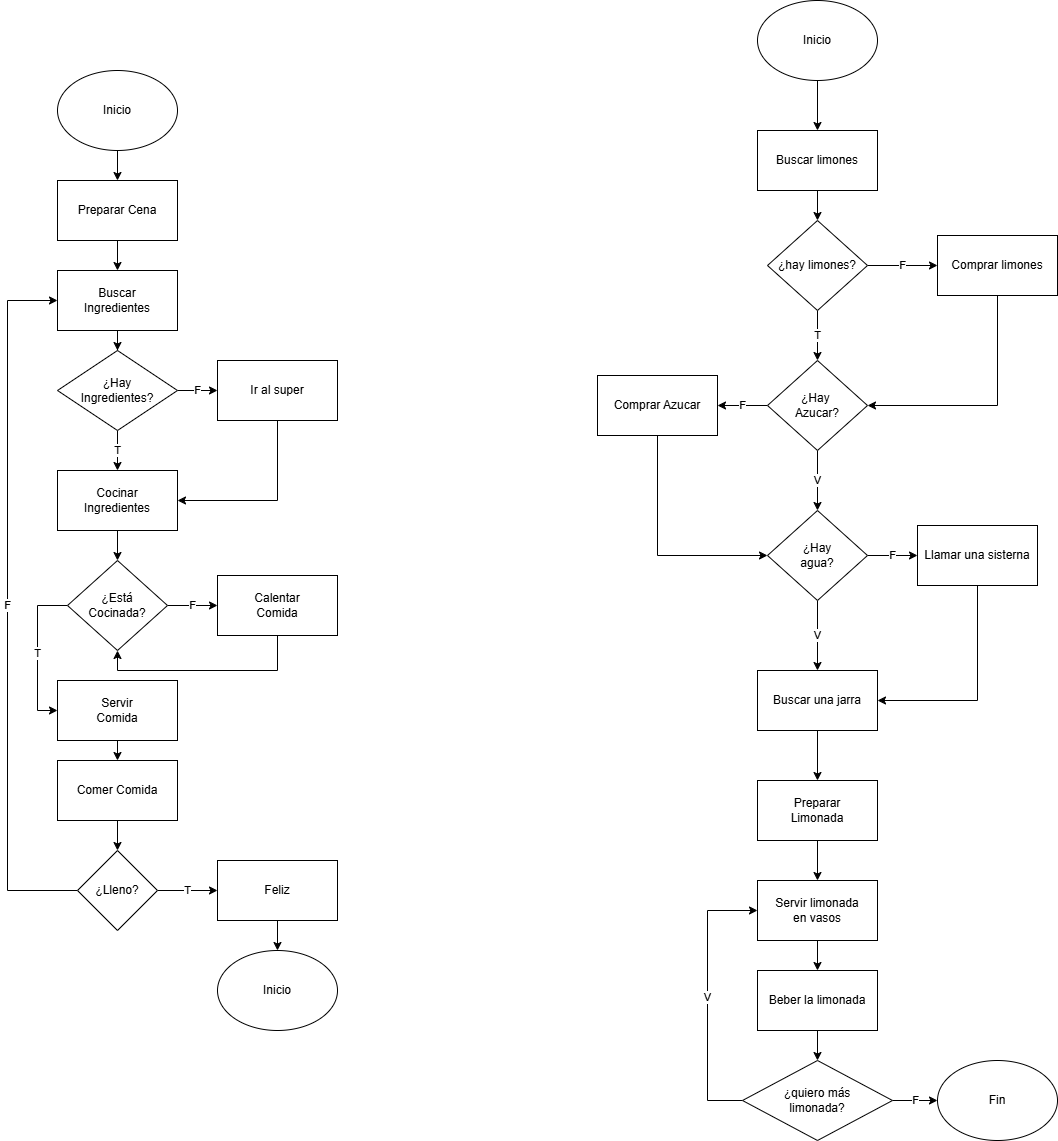

The diagram above was exported from draw.io. Its source (the exported page's mxGraphModel, read from the mxfile embedded in the PNG):
<mxGraphModel dx="1434" dy="1959" grid="1" gridSize="10" guides="1" tooltips="1" connect="1" arrows="1" fold="1" page="1" pageScale="1" pageWidth="827" pageHeight="1169" math="0" shadow="0">
  <root>
    <mxCell id="0" />
    <mxCell id="1" parent="0" />
    <mxCell id="I0EjVSDtgOrj4DoW6K94-7" style="edgeStyle=orthogonalEdgeStyle;rounded=0;orthogonalLoop=1;jettySize=auto;html=1;entryX=0.5;entryY=0;entryDx=0;entryDy=0;" parent="1" source="I0EjVSDtgOrj4DoW6K94-19" target="I0EjVSDtgOrj4DoW6K94-2" edge="1">
      <mxGeometry relative="1" as="geometry" />
    </mxCell>
    <mxCell id="I0EjVSDtgOrj4DoW6K94-1" value="Preparar Cena" style="rounded=0;whiteSpace=wrap;html=1;" parent="1" vertex="1">
      <mxGeometry x="100" y="40" width="120" height="60" as="geometry" />
    </mxCell>
    <mxCell id="I0EjVSDtgOrj4DoW6K94-5" value="T" style="edgeStyle=orthogonalEdgeStyle;rounded=0;orthogonalLoop=1;jettySize=auto;html=1;" parent="1" source="I0EjVSDtgOrj4DoW6K94-2" target="I0EjVSDtgOrj4DoW6K94-3" edge="1">
      <mxGeometry relative="1" as="geometry" />
    </mxCell>
    <mxCell id="I0EjVSDtgOrj4DoW6K94-6" value="F" style="edgeStyle=orthogonalEdgeStyle;rounded=0;orthogonalLoop=1;jettySize=auto;html=1;entryX=0;entryY=0.5;entryDx=0;entryDy=0;" parent="1" source="I0EjVSDtgOrj4DoW6K94-2" target="I0EjVSDtgOrj4DoW6K94-4" edge="1">
      <mxGeometry relative="1" as="geometry" />
    </mxCell>
    <mxCell id="I0EjVSDtgOrj4DoW6K94-2" value="¿Hay&lt;div&gt;Ingredientes?&lt;/div&gt;" style="rhombus;whiteSpace=wrap;html=1;" parent="1" vertex="1">
      <mxGeometry x="100" y="210" width="120" height="80" as="geometry" />
    </mxCell>
    <mxCell id="I0EjVSDtgOrj4DoW6K94-10" style="edgeStyle=orthogonalEdgeStyle;rounded=0;orthogonalLoop=1;jettySize=auto;html=1;exitX=0.5;exitY=1;exitDx=0;exitDy=0;entryX=0.5;entryY=0;entryDx=0;entryDy=0;" parent="1" source="I0EjVSDtgOrj4DoW6K94-3" target="I0EjVSDtgOrj4DoW6K94-9" edge="1">
      <mxGeometry relative="1" as="geometry" />
    </mxCell>
    <mxCell id="I0EjVSDtgOrj4DoW6K94-3" value="Cocinar&lt;div&gt;Ingredientes&lt;/div&gt;" style="rounded=0;whiteSpace=wrap;html=1;" parent="1" vertex="1">
      <mxGeometry x="100" y="330" width="120" height="60" as="geometry" />
    </mxCell>
    <mxCell id="I0EjVSDtgOrj4DoW6K94-8" style="edgeStyle=orthogonalEdgeStyle;rounded=0;orthogonalLoop=1;jettySize=auto;html=1;exitX=0.5;exitY=1;exitDx=0;exitDy=0;entryX=1;entryY=0.5;entryDx=0;entryDy=0;" parent="1" source="I0EjVSDtgOrj4DoW6K94-4" target="I0EjVSDtgOrj4DoW6K94-3" edge="1">
      <mxGeometry relative="1" as="geometry" />
    </mxCell>
    <mxCell id="I0EjVSDtgOrj4DoW6K94-4" value="Ir al super" style="rounded=0;whiteSpace=wrap;html=1;" parent="1" vertex="1">
      <mxGeometry x="260" y="220" width="120" height="60" as="geometry" />
    </mxCell>
    <mxCell id="I0EjVSDtgOrj4DoW6K94-12" value="F" style="edgeStyle=orthogonalEdgeStyle;rounded=0;orthogonalLoop=1;jettySize=auto;html=1;" parent="1" source="I0EjVSDtgOrj4DoW6K94-9" target="I0EjVSDtgOrj4DoW6K94-11" edge="1">
      <mxGeometry relative="1" as="geometry" />
    </mxCell>
    <mxCell id="I0EjVSDtgOrj4DoW6K94-16" value="T" style="edgeStyle=orthogonalEdgeStyle;rounded=0;orthogonalLoop=1;jettySize=auto;html=1;exitX=0;exitY=0.5;exitDx=0;exitDy=0;entryX=0;entryY=0.5;entryDx=0;entryDy=0;" parent="1" source="I0EjVSDtgOrj4DoW6K94-9" target="I0EjVSDtgOrj4DoW6K94-13" edge="1">
      <mxGeometry relative="1" as="geometry">
        <Array as="points">
          <mxPoint x="80" y="465" />
          <mxPoint x="80" y="570" />
        </Array>
      </mxGeometry>
    </mxCell>
    <mxCell id="I0EjVSDtgOrj4DoW6K94-9" value="¿Está&lt;div&gt;Cocinada?&lt;/div&gt;" style="rhombus;whiteSpace=wrap;html=1;" parent="1" vertex="1">
      <mxGeometry x="110" y="420" width="100" height="90" as="geometry" />
    </mxCell>
    <mxCell id="I0EjVSDtgOrj4DoW6K94-15" style="edgeStyle=orthogonalEdgeStyle;rounded=0;orthogonalLoop=1;jettySize=auto;html=1;exitX=0.5;exitY=1;exitDx=0;exitDy=0;entryX=0.5;entryY=1;entryDx=0;entryDy=0;" parent="1" source="I0EjVSDtgOrj4DoW6K94-11" target="I0EjVSDtgOrj4DoW6K94-9" edge="1">
      <mxGeometry relative="1" as="geometry" />
    </mxCell>
    <mxCell id="I0EjVSDtgOrj4DoW6K94-11" value="Calentar&lt;div&gt;Comida&lt;/div&gt;" style="rounded=0;whiteSpace=wrap;html=1;" parent="1" vertex="1">
      <mxGeometry x="260" y="435" width="120" height="60" as="geometry" />
    </mxCell>
    <mxCell id="I0EjVSDtgOrj4DoW6K94-18" style="edgeStyle=orthogonalEdgeStyle;rounded=0;orthogonalLoop=1;jettySize=auto;html=1;exitX=0.5;exitY=1;exitDx=0;exitDy=0;entryX=0.5;entryY=0;entryDx=0;entryDy=0;" parent="1" source="I0EjVSDtgOrj4DoW6K94-13" target="I0EjVSDtgOrj4DoW6K94-17" edge="1">
      <mxGeometry relative="1" as="geometry" />
    </mxCell>
    <mxCell id="I0EjVSDtgOrj4DoW6K94-13" value="Servir&lt;div&gt;Comida&lt;/div&gt;" style="rounded=0;whiteSpace=wrap;html=1;" parent="1" vertex="1">
      <mxGeometry x="100" y="540" width="120" height="60" as="geometry" />
    </mxCell>
    <mxCell id="I0EjVSDtgOrj4DoW6K94-22" style="edgeStyle=orthogonalEdgeStyle;rounded=0;orthogonalLoop=1;jettySize=auto;html=1;entryX=0.5;entryY=0;entryDx=0;entryDy=0;" parent="1" source="I0EjVSDtgOrj4DoW6K94-17" target="I0EjVSDtgOrj4DoW6K94-21" edge="1">
      <mxGeometry relative="1" as="geometry" />
    </mxCell>
    <mxCell id="I0EjVSDtgOrj4DoW6K94-17" value="Comer Comida" style="rounded=0;whiteSpace=wrap;html=1;" parent="1" vertex="1">
      <mxGeometry x="100" y="620" width="120" height="60" as="geometry" />
    </mxCell>
    <mxCell id="I0EjVSDtgOrj4DoW6K94-20" value="" style="edgeStyle=orthogonalEdgeStyle;rounded=0;orthogonalLoop=1;jettySize=auto;html=1;entryX=0.5;entryY=0;entryDx=0;entryDy=0;" parent="1" source="I0EjVSDtgOrj4DoW6K94-1" target="I0EjVSDtgOrj4DoW6K94-19" edge="1">
      <mxGeometry relative="1" as="geometry">
        <mxPoint x="160" y="120" as="sourcePoint" />
        <mxPoint x="160" y="210" as="targetPoint" />
      </mxGeometry>
    </mxCell>
    <mxCell id="I0EjVSDtgOrj4DoW6K94-19" value="Buscar&lt;div&gt;Ingredientes&lt;/div&gt;" style="rounded=0;whiteSpace=wrap;html=1;" parent="1" vertex="1">
      <mxGeometry x="100" y="130" width="120" height="60" as="geometry" />
    </mxCell>
    <mxCell id="I0EjVSDtgOrj4DoW6K94-24" value="T" style="edgeStyle=orthogonalEdgeStyle;rounded=0;orthogonalLoop=1;jettySize=auto;html=1;exitX=1;exitY=0.5;exitDx=0;exitDy=0;entryX=0;entryY=0.5;entryDx=0;entryDy=0;" parent="1" source="I0EjVSDtgOrj4DoW6K94-21" target="I0EjVSDtgOrj4DoW6K94-23" edge="1">
      <mxGeometry relative="1" as="geometry" />
    </mxCell>
    <mxCell id="I0EjVSDtgOrj4DoW6K94-25" value="F" style="edgeStyle=orthogonalEdgeStyle;rounded=0;orthogonalLoop=1;jettySize=auto;html=1;exitX=0;exitY=0.5;exitDx=0;exitDy=0;entryX=0;entryY=0.5;entryDx=0;entryDy=0;" parent="1" source="I0EjVSDtgOrj4DoW6K94-21" target="I0EjVSDtgOrj4DoW6K94-19" edge="1">
      <mxGeometry relative="1" as="geometry">
        <Array as="points">
          <mxPoint x="50" y="750" />
          <mxPoint x="50" y="160" />
        </Array>
      </mxGeometry>
    </mxCell>
    <mxCell id="I0EjVSDtgOrj4DoW6K94-21" value="¿Lleno?" style="rhombus;whiteSpace=wrap;html=1;" parent="1" vertex="1">
      <mxGeometry x="120" y="710" width="80" height="80" as="geometry" />
    </mxCell>
    <mxCell id="I0EjVSDtgOrj4DoW6K94-29" style="edgeStyle=orthogonalEdgeStyle;rounded=0;orthogonalLoop=1;jettySize=auto;html=1;exitX=0.5;exitY=1;exitDx=0;exitDy=0;entryX=0.5;entryY=0;entryDx=0;entryDy=0;" parent="1" source="I0EjVSDtgOrj4DoW6K94-23" target="I0EjVSDtgOrj4DoW6K94-28" edge="1">
      <mxGeometry relative="1" as="geometry" />
    </mxCell>
    <mxCell id="I0EjVSDtgOrj4DoW6K94-23" value="Feliz" style="rounded=0;whiteSpace=wrap;html=1;" parent="1" vertex="1">
      <mxGeometry x="260" y="720" width="120" height="60" as="geometry" />
    </mxCell>
    <mxCell id="I0EjVSDtgOrj4DoW6K94-27" style="edgeStyle=orthogonalEdgeStyle;rounded=0;orthogonalLoop=1;jettySize=auto;html=1;exitX=0.5;exitY=1;exitDx=0;exitDy=0;entryX=0.5;entryY=0;entryDx=0;entryDy=0;" parent="1" source="I0EjVSDtgOrj4DoW6K94-26" target="I0EjVSDtgOrj4DoW6K94-1" edge="1">
      <mxGeometry relative="1" as="geometry" />
    </mxCell>
    <mxCell id="I0EjVSDtgOrj4DoW6K94-26" value="Inicio" style="ellipse;whiteSpace=wrap;html=1;" parent="1" vertex="1">
      <mxGeometry x="100" y="-70" width="120" height="80" as="geometry" />
    </mxCell>
    <mxCell id="I0EjVSDtgOrj4DoW6K94-28" value="Inicio" style="ellipse;whiteSpace=wrap;html=1;" parent="1" vertex="1">
      <mxGeometry x="260" y="810" width="120" height="80" as="geometry" />
    </mxCell>
    <mxCell id="I0EjVSDtgOrj4DoW6K94-33" style="edgeStyle=orthogonalEdgeStyle;rounded=0;orthogonalLoop=1;jettySize=auto;html=1;exitX=0.5;exitY=1;exitDx=0;exitDy=0;entryX=0.5;entryY=0;entryDx=0;entryDy=0;" parent="1" source="I0EjVSDtgOrj4DoW6K94-30" target="I0EjVSDtgOrj4DoW6K94-32" edge="1">
      <mxGeometry relative="1" as="geometry" />
    </mxCell>
    <mxCell id="I0EjVSDtgOrj4DoW6K94-30" value="Inicio" style="ellipse;whiteSpace=wrap;html=1;" parent="1" vertex="1">
      <mxGeometry x="800" y="-140" width="120" height="80" as="geometry" />
    </mxCell>
    <mxCell id="I0EjVSDtgOrj4DoW6K94-31" value="Fin" style="ellipse;whiteSpace=wrap;html=1;" parent="1" vertex="1">
      <mxGeometry x="980" y="920" width="120" height="80" as="geometry" />
    </mxCell>
    <mxCell id="I0EjVSDtgOrj4DoW6K94-35" style="edgeStyle=orthogonalEdgeStyle;rounded=0;orthogonalLoop=1;jettySize=auto;html=1;exitX=0.5;exitY=1;exitDx=0;exitDy=0;" parent="1" source="I0EjVSDtgOrj4DoW6K94-32" target="I0EjVSDtgOrj4DoW6K94-34" edge="1">
      <mxGeometry relative="1" as="geometry" />
    </mxCell>
    <mxCell id="I0EjVSDtgOrj4DoW6K94-32" value="Buscar limones" style="rounded=0;whiteSpace=wrap;html=1;" parent="1" vertex="1">
      <mxGeometry x="800" y="-10" width="120" height="60" as="geometry" />
    </mxCell>
    <mxCell id="I0EjVSDtgOrj4DoW6K94-38" value="F" style="edgeStyle=orthogonalEdgeStyle;rounded=0;orthogonalLoop=1;jettySize=auto;html=1;exitX=1;exitY=0.5;exitDx=0;exitDy=0;entryX=0;entryY=0.5;entryDx=0;entryDy=0;" parent="1" source="I0EjVSDtgOrj4DoW6K94-34" target="I0EjVSDtgOrj4DoW6K94-37" edge="1">
      <mxGeometry relative="1" as="geometry" />
    </mxCell>
    <mxCell id="I0EjVSDtgOrj4DoW6K94-39" value="T" style="edgeStyle=orthogonalEdgeStyle;rounded=0;orthogonalLoop=1;jettySize=auto;html=1;exitX=0.5;exitY=1;exitDx=0;exitDy=0;entryX=0.5;entryY=0;entryDx=0;entryDy=0;" parent="1" source="I0EjVSDtgOrj4DoW6K94-34" target="I0EjVSDtgOrj4DoW6K94-40" edge="1">
      <mxGeometry relative="1" as="geometry">
        <mxPoint x="860" y="230" as="targetPoint" />
      </mxGeometry>
    </mxCell>
    <mxCell id="I0EjVSDtgOrj4DoW6K94-34" value="¿hay limones?" style="rhombus;whiteSpace=wrap;html=1;" parent="1" vertex="1">
      <mxGeometry x="810" y="80" width="100" height="90" as="geometry" />
    </mxCell>
    <mxCell id="I0EjVSDtgOrj4DoW6K94-41" style="edgeStyle=orthogonalEdgeStyle;rounded=0;orthogonalLoop=1;jettySize=auto;html=1;exitX=0.5;exitY=1;exitDx=0;exitDy=0;entryX=1;entryY=0.5;entryDx=0;entryDy=0;" parent="1" source="I0EjVSDtgOrj4DoW6K94-37" target="I0EjVSDtgOrj4DoW6K94-40" edge="1">
      <mxGeometry relative="1" as="geometry" />
    </mxCell>
    <mxCell id="I0EjVSDtgOrj4DoW6K94-37" value="Comprar limones" style="rounded=0;whiteSpace=wrap;html=1;" parent="1" vertex="1">
      <mxGeometry x="980" y="95" width="120" height="60" as="geometry" />
    </mxCell>
    <mxCell id="I0EjVSDtgOrj4DoW6K94-44" value="F" style="edgeStyle=orthogonalEdgeStyle;rounded=0;orthogonalLoop=1;jettySize=auto;html=1;" parent="1" source="I0EjVSDtgOrj4DoW6K94-40" target="I0EjVSDtgOrj4DoW6K94-42" edge="1">
      <mxGeometry relative="1" as="geometry" />
    </mxCell>
    <mxCell id="I0EjVSDtgOrj4DoW6K94-46" value="V" style="edgeStyle=orthogonalEdgeStyle;rounded=0;orthogonalLoop=1;jettySize=auto;html=1;exitX=0.5;exitY=1;exitDx=0;exitDy=0;entryX=0.5;entryY=0;entryDx=0;entryDy=0;" parent="1" source="I0EjVSDtgOrj4DoW6K94-40" target="I0EjVSDtgOrj4DoW6K94-45" edge="1">
      <mxGeometry relative="1" as="geometry" />
    </mxCell>
    <mxCell id="I0EjVSDtgOrj4DoW6K94-40" value="¿Hay&amp;nbsp;&lt;div&gt;Azucar?&lt;/div&gt;" style="rhombus;whiteSpace=wrap;html=1;" parent="1" vertex="1">
      <mxGeometry x="810" y="220" width="100" height="90" as="geometry" />
    </mxCell>
    <mxCell id="I0EjVSDtgOrj4DoW6K94-47" style="edgeStyle=orthogonalEdgeStyle;rounded=0;orthogonalLoop=1;jettySize=auto;html=1;exitX=0.5;exitY=1;exitDx=0;exitDy=0;entryX=0;entryY=0.5;entryDx=0;entryDy=0;" parent="1" source="I0EjVSDtgOrj4DoW6K94-42" target="I0EjVSDtgOrj4DoW6K94-45" edge="1">
      <mxGeometry relative="1" as="geometry" />
    </mxCell>
    <mxCell id="I0EjVSDtgOrj4DoW6K94-42" value="Comprar Azucar" style="rounded=0;whiteSpace=wrap;html=1;" parent="1" vertex="1">
      <mxGeometry x="640" y="235" width="120" height="60" as="geometry" />
    </mxCell>
    <mxCell id="I0EjVSDtgOrj4DoW6K94-51" style="edgeStyle=orthogonalEdgeStyle;rounded=0;orthogonalLoop=1;jettySize=auto;html=1;exitX=0.5;exitY=1;exitDx=0;exitDy=0;entryX=1;entryY=0.5;entryDx=0;entryDy=0;" parent="1" source="I0EjVSDtgOrj4DoW6K94-43" target="I0EjVSDtgOrj4DoW6K94-52" edge="1">
      <mxGeometry relative="1" as="geometry">
        <mxPoint x="920" y="550" as="targetPoint" />
      </mxGeometry>
    </mxCell>
    <mxCell id="I0EjVSDtgOrj4DoW6K94-43" value="Llamar una sisterna" style="rounded=0;whiteSpace=wrap;html=1;" parent="1" vertex="1">
      <mxGeometry x="960" y="385" width="120" height="60" as="geometry" />
    </mxCell>
    <mxCell id="I0EjVSDtgOrj4DoW6K94-48" value="F" style="edgeStyle=orthogonalEdgeStyle;rounded=0;orthogonalLoop=1;jettySize=auto;html=1;exitX=1;exitY=0.5;exitDx=0;exitDy=0;entryX=0;entryY=0.5;entryDx=0;entryDy=0;" parent="1" source="I0EjVSDtgOrj4DoW6K94-45" target="I0EjVSDtgOrj4DoW6K94-43" edge="1">
      <mxGeometry relative="1" as="geometry" />
    </mxCell>
    <mxCell id="I0EjVSDtgOrj4DoW6K94-50" value="V" style="edgeStyle=orthogonalEdgeStyle;rounded=0;orthogonalLoop=1;jettySize=auto;html=1;entryX=0.5;entryY=0;entryDx=0;entryDy=0;" parent="1" source="I0EjVSDtgOrj4DoW6K94-45" target="I0EjVSDtgOrj4DoW6K94-52" edge="1">
      <mxGeometry relative="1" as="geometry">
        <mxPoint x="860" y="520" as="targetPoint" />
      </mxGeometry>
    </mxCell>
    <mxCell id="I0EjVSDtgOrj4DoW6K94-45" value="¿Hay&lt;div&gt;agua?&lt;/div&gt;" style="rhombus;whiteSpace=wrap;html=1;" parent="1" vertex="1">
      <mxGeometry x="810" y="370" width="100" height="90" as="geometry" />
    </mxCell>
    <mxCell id="I0EjVSDtgOrj4DoW6K94-54" value="" style="edgeStyle=orthogonalEdgeStyle;rounded=0;orthogonalLoop=1;jettySize=auto;html=1;" parent="1" source="I0EjVSDtgOrj4DoW6K94-52" target="I0EjVSDtgOrj4DoW6K94-53" edge="1">
      <mxGeometry relative="1" as="geometry" />
    </mxCell>
    <mxCell id="I0EjVSDtgOrj4DoW6K94-52" value="Buscar una jarra" style="rounded=0;whiteSpace=wrap;html=1;" parent="1" vertex="1">
      <mxGeometry x="800" y="530" width="120" height="60" as="geometry" />
    </mxCell>
    <mxCell id="I0EjVSDtgOrj4DoW6K94-56" value="" style="edgeStyle=orthogonalEdgeStyle;rounded=0;orthogonalLoop=1;jettySize=auto;html=1;" parent="1" source="I0EjVSDtgOrj4DoW6K94-53" target="I0EjVSDtgOrj4DoW6K94-55" edge="1">
      <mxGeometry relative="1" as="geometry" />
    </mxCell>
    <mxCell id="I0EjVSDtgOrj4DoW6K94-53" value="Preparar&lt;div&gt;Limonada&lt;/div&gt;" style="rounded=0;whiteSpace=wrap;html=1;" parent="1" vertex="1">
      <mxGeometry x="800" y="640" width="120" height="60" as="geometry" />
    </mxCell>
    <mxCell id="I0EjVSDtgOrj4DoW6K94-58" value="" style="edgeStyle=orthogonalEdgeStyle;rounded=0;orthogonalLoop=1;jettySize=auto;html=1;" parent="1" source="I0EjVSDtgOrj4DoW6K94-55" target="I0EjVSDtgOrj4DoW6K94-57" edge="1">
      <mxGeometry relative="1" as="geometry" />
    </mxCell>
    <mxCell id="I0EjVSDtgOrj4DoW6K94-55" value="Servir limonada&lt;div&gt;en vasos&lt;/div&gt;" style="rounded=0;whiteSpace=wrap;html=1;" parent="1" vertex="1">
      <mxGeometry x="800" y="740" width="120" height="60" as="geometry" />
    </mxCell>
    <mxCell id="I0EjVSDtgOrj4DoW6K94-60" value="" style="edgeStyle=orthogonalEdgeStyle;rounded=0;orthogonalLoop=1;jettySize=auto;html=1;" parent="1" source="I0EjVSDtgOrj4DoW6K94-57" target="I0EjVSDtgOrj4DoW6K94-59" edge="1">
      <mxGeometry relative="1" as="geometry" />
    </mxCell>
    <mxCell id="I0EjVSDtgOrj4DoW6K94-57" value="Beber la limonada" style="rounded=0;whiteSpace=wrap;html=1;" parent="1" vertex="1">
      <mxGeometry x="800" y="830" width="120" height="60" as="geometry" />
    </mxCell>
    <mxCell id="I0EjVSDtgOrj4DoW6K94-61" value="V" style="edgeStyle=orthogonalEdgeStyle;rounded=0;orthogonalLoop=1;jettySize=auto;html=1;exitX=0;exitY=0.5;exitDx=0;exitDy=0;entryX=0;entryY=0.5;entryDx=0;entryDy=0;" parent="1" source="I0EjVSDtgOrj4DoW6K94-59" target="I0EjVSDtgOrj4DoW6K94-55" edge="1">
      <mxGeometry relative="1" as="geometry">
        <Array as="points">
          <mxPoint x="750" y="960" />
          <mxPoint x="750" y="770" />
        </Array>
      </mxGeometry>
    </mxCell>
    <mxCell id="I0EjVSDtgOrj4DoW6K94-62" value="F" style="edgeStyle=orthogonalEdgeStyle;rounded=0;orthogonalLoop=1;jettySize=auto;html=1;exitX=1;exitY=0.5;exitDx=0;exitDy=0;entryX=0;entryY=0.5;entryDx=0;entryDy=0;" parent="1" source="I0EjVSDtgOrj4DoW6K94-59" target="I0EjVSDtgOrj4DoW6K94-31" edge="1">
      <mxGeometry relative="1" as="geometry" />
    </mxCell>
    <mxCell id="I0EjVSDtgOrj4DoW6K94-59" value="¿quiero más&lt;div&gt;limonada?&lt;/div&gt;" style="rhombus;whiteSpace=wrap;html=1;" parent="1" vertex="1">
      <mxGeometry x="785" y="920" width="150" height="80" as="geometry" />
    </mxCell>
  </root>
</mxGraphModel>